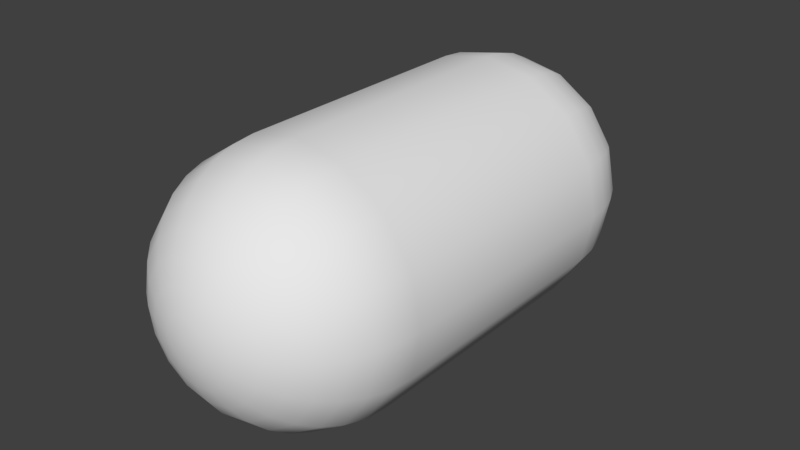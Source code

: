 # Source: capsule.blend  (saved by Blender 2.79.0; exported with 4.5.12 LTS)
import bpy
from mathutils import Matrix  # noqa: F401  (used for matrix-valued properties, if any)

bpy.ops.wm.read_factory_settings(use_empty=True)
scene = bpy.context.scene
scene.name = 'Scene'

# ---- collections
col_collection_1 = bpy.data.collections.new('Collection 1'); scene.collection.children.link(col_collection_1)

# ---- world
world_world = bpy.data.worlds.new('World'); scene.world = world_world
world_world.color = (0.05088, 0.05088, 0.05088)
world_world.use_sun_shadow = False
world_world.sun_shadow_jitter_overblur = 0.0
world_world.cycles.sampling_method = 'MANUAL'

# ---- meshes
me_capsule = bpy.data.meshes.new('Capsule')
me_capsule.from_pydata([(0.1736, 0.0, 1.985), (0.1604, 0.06645, 1.985), (0.1228, 0.1228, 1.985), (0.06645, 0.1604, 1.985), (1.063e-17, 0.1736, 1.985), (-0.06645, 0.1604, 1.985), (-0.1228, 0.1228, 1.985), (-0.1604, 0.06645, 1.985), (-0.1736, 2.127e-17, 1.985), (-0.1604, -0.06645, 1.985), (-0.1228, -0.1228, 1.985), (-0.06645, -0.1604, 1.985), (-3.19e-17, -0.1736, 1.985), (0.06645, -0.1604, 1.985), (0.1228, -0.1228, 1.985), (0.1604, -0.06645, 1.985), (0.342, 0.0, 1.94), (0.316, 0.1309, 1.94), (0.2418, 0.2418, 1.94), (0.1309, 0.316, 1.94), (2.094e-17, 0.342, 1.94), (-0.1309, 0.316, 1.94), (-0.2418, 0.2418, 1.94), (-0.316, 0.1309, 1.94), (-0.342, 4.189e-17, 1.94), (-0.316, -0.1309, 1.94), (-0.2418, -0.2418, 1.94), (-0.1309, -0.316, 1.94), (-6.283e-17, -0.342, 1.94), (0.1309, -0.316, 1.94), (0.2418, -0.2418, 1.94), (0.316, -0.1309, 1.94), (0.5, 0.0, 1.866), (0.4619, 0.1913, 1.866), (0.3536, 0.3536, 1.866), (0.1913, 0.4619, 1.866), (3.062e-17, 0.5, 1.866), (-0.1913, 0.4619, 1.866), (-0.3536, 0.3536, 1.866), (-0.4619, 0.1913, 1.866), (-0.5, 6.123e-17, 1.866), (-0.4619, -0.1913, 1.866), (-0.3536, -0.3536, 1.866), (-0.1913, -0.4619, 1.866), (-9.185e-17, -0.5, 1.866), (0.1913, -0.4619, 1.866), (0.3536, -0.3536, 1.866), (0.4619, -0.1913, 1.866), (0.6428, 0.0, 1.766), (0.5939, 0.246, 1.766), (0.4545, 0.4545, 1.766), (0.246, 0.5939, 1.766), (3.936e-17, 0.6428, 1.766), (-0.246, 0.5939, 1.766), (-0.4545, 0.4545, 1.766), (-0.5939, 0.246, 1.766), (-0.6428, 7.872e-17, 1.766), (-0.5939, -0.246, 1.766), (-0.4545, -0.4545, 1.766), (-0.246, -0.5939, 1.766), (-1.181e-16, -0.6428, 1.766), (0.246, -0.5939, 1.766), (0.4545, -0.4545, 1.766), (0.5939, -0.246, 1.766), (0.766, 0.0, 1.643), (0.7077, 0.2932, 1.643), (0.5417, 0.5417, 1.643), (0.2932, 0.7077, 1.643), (4.691e-17, 0.766, 1.643), (-0.2932, 0.7077, 1.643), (-0.5417, 0.5417, 1.643), (-0.7077, 0.2932, 1.643), (-0.766, 9.381e-17, 1.643), (-0.7077, -0.2932, 1.643), (-0.5417, -0.5417, 1.643), (-0.2932, -0.7077, 1.643), (-1.407e-16, -0.766, 1.643), (0.2932, -0.7077, 1.643), (0.5417, -0.5417, 1.643), (0.7077, -0.2932, 1.643), (0.866, 0.0, 1.5), (0.8001, 0.3314, 1.5), (0.6124, 0.6124, 1.5), (0.3314, 0.8001, 1.5), (5.303e-17, 0.866, 1.5), (-0.3314, 0.8001, 1.5), (-0.6124, 0.6124, 1.5), (-0.8001, 0.3314, 1.5), (-0.866, 1.061e-16, 1.5), (-0.8001, -0.3314, 1.5), (-0.6124, -0.6124, 1.5), (-0.3314, -0.8001, 1.5), (-1.591e-16, -0.866, 1.5), (0.3314, -0.8001, 1.5), (0.6124, -0.6124, 1.5), (0.8001, -0.3314, 1.5), (0.9397, 0.0, 1.342), (0.8682, 0.3596, 1.342), (0.6645, 0.6645, 1.342), (0.3596, 0.8682, 1.342), (5.754e-17, 0.9397, 1.342), (-0.3596, 0.8682, 1.342), (-0.6645, 0.6645, 1.342), (-0.8682, 0.3596, 1.342), (-0.9397, 1.151e-16, 1.342), (-0.8682, -0.3596, 1.342), (-0.6645, -0.6645, 1.342), (-0.3596, -0.8682, 1.342), (-1.726e-16, -0.9397, 1.342), (0.3596, -0.8682, 1.342), (0.6645, -0.6645, 1.342), (0.8682, -0.3596, 1.342), (0.9848, 0.0, 1.174), (0.9098, 0.3769, 1.174), (0.6964, 0.6964, 1.174), (0.3769, 0.9098, 1.174), (6.03e-17, 0.9848, 1.174), (-0.3769, 0.9098, 1.174), (-0.6964, 0.6964, 1.174), (-0.9098, 0.3769, 1.174), (-0.9848, 1.206e-16, 1.174), (-0.9098, -0.3769, 1.174), (-0.6964, -0.6964, 1.174), (-0.3769, -0.9098, 1.174), (-1.809e-16, -0.9848, 1.174), (0.3769, -0.9098, 1.174), (0.6964, -0.6964, 1.174), (0.9098, -0.3769, 1.174), (1.0, 0.0, 1.0), (0.9239, 0.3827, 1.0), (0.7071, 0.7071, 1.0), (0.3827, 0.9239, 1.0), (6.123e-17, 1.0, 1.0), (-0.3827, 0.9239, 1.0), (-0.7071, 0.7071, 1.0), (-0.9239, 0.3827, 1.0), (-1.0, 1.225e-16, 1.0), (-0.9239, -0.3827, 1.0), (-0.7071, -0.7071, 1.0), (-0.3827, -0.9239, 1.0), (-1.837e-16, -1.0, 1.0), (0.3827, -0.9239, 1.0), (0.7071, -0.7071, 1.0), (0.9239, -0.3827, 1.0), (0.0, 0.0, 2.0), (0.1736, 0.0, -1.985), (0.1604, 0.06645, -1.985), (0.1228, 0.1228, -1.985), (0.06645, 0.1604, -1.985), (1.063e-17, 0.1736, -1.985), (-0.06645, 0.1604, -1.985), (-0.1228, 0.1228, -1.985), (-0.1604, 0.06645, -1.985), (-0.1736, 2.127e-17, -1.985), (-0.1604, -0.06645, -1.985), (-0.1228, -0.1228, -1.985), (-0.06645, -0.1604, -1.985), (-3.19e-17, -0.1736, -1.985), (0.06645, -0.1604, -1.985), (0.1228, -0.1228, -1.985), (0.1604, -0.06645, -1.985), (0.342, 0.0, -1.94), (0.316, 0.1309, -1.94), (0.2418, 0.2418, -1.94), (0.1309, 0.316, -1.94), (2.094e-17, 0.342, -1.94), (-0.1309, 0.316, -1.94), (-0.2418, 0.2418, -1.94), (-0.316, 0.1309, -1.94), (-0.342, 4.189e-17, -1.94), (-0.316, -0.1309, -1.94), (-0.2418, -0.2418, -1.94), (-0.1309, -0.316, -1.94), (-6.283e-17, -0.342, -1.94), (0.1309, -0.316, -1.94), (0.2418, -0.2418, -1.94), (0.316, -0.1309, -1.94), (0.5, 0.0, -1.866), (0.4619, 0.1913, -1.866), (0.3536, 0.3536, -1.866), (0.1913, 0.4619, -1.866), (3.062e-17, 0.5, -1.866), (-0.1913, 0.4619, -1.866), (-0.3536, 0.3536, -1.866), (-0.4619, 0.1913, -1.866), (-0.5, 6.123e-17, -1.866), (-0.4619, -0.1913, -1.866), (-0.3536, -0.3536, -1.866), (-0.1913, -0.4619, -1.866), (-9.185e-17, -0.5, -1.866), (0.1913, -0.4619, -1.866), (0.3536, -0.3536, -1.866), (0.4619, -0.1913, -1.866), (0.6428, 0.0, -1.766), (0.5939, 0.246, -1.766), (0.4545, 0.4545, -1.766), (0.246, 0.5939, -1.766), (3.936e-17, 0.6428, -1.766), (-0.246, 0.5939, -1.766), (-0.4545, 0.4545, -1.766), (-0.5939, 0.246, -1.766), (-0.6428, 7.872e-17, -1.766), (-0.5939, -0.246, -1.766), (-0.4545, -0.4545, -1.766), (-0.246, -0.5939, -1.766), (-1.181e-16, -0.6428, -1.766), (0.246, -0.5939, -1.766), (0.4545, -0.4545, -1.766), (0.5939, -0.246, -1.766), (0.766, 0.0, -1.643), (0.7077, 0.2932, -1.643), (0.5417, 0.5417, -1.643), (0.2932, 0.7077, -1.643), (4.691e-17, 0.766, -1.643), (-0.2932, 0.7077, -1.643), (-0.5417, 0.5417, -1.643), (-0.7077, 0.2932, -1.643), (-0.766, 9.381e-17, -1.643), (-0.7077, -0.2932, -1.643), (-0.5417, -0.5417, -1.643), (-0.2932, -0.7077, -1.643), (-1.407e-16, -0.766, -1.643), (0.2932, -0.7077, -1.643), (0.5417, -0.5417, -1.643), (0.7077, -0.2932, -1.643), (0.866, 0.0, -1.5), (0.8001, 0.3314, -1.5), (0.6124, 0.6124, -1.5), (0.3314, 0.8001, -1.5), (5.303e-17, 0.866, -1.5), (-0.3314, 0.8001, -1.5), (-0.6124, 0.6124, -1.5), (-0.8001, 0.3314, -1.5), (-0.866, 1.061e-16, -1.5), (-0.8001, -0.3314, -1.5), (-0.6124, -0.6124, -1.5), (-0.3314, -0.8001, -1.5), (-1.591e-16, -0.866, -1.5), (0.3314, -0.8001, -1.5), (0.6124, -0.6124, -1.5), (0.8001, -0.3314, -1.5), (0.9397, 0.0, -1.342), (0.8682, 0.3596, -1.342), (0.6645, 0.6645, -1.342), (0.3596, 0.8682, -1.342), (5.754e-17, 0.9397, -1.342), (-0.3596, 0.8682, -1.342), (-0.6645, 0.6645, -1.342), (-0.8682, 0.3596, -1.342), (-0.9397, 1.151e-16, -1.342), (-0.8682, -0.3596, -1.342), (-0.6645, -0.6645, -1.342), (-0.3596, -0.8682, -1.342), (-1.726e-16, -0.9397, -1.342), (0.3596, -0.8682, -1.342), (0.6645, -0.6645, -1.342), (0.8682, -0.3596, -1.342), (0.9848, 0.0, -1.174), (0.9098, 0.3769, -1.174), (0.6964, 0.6964, -1.174), (0.3769, 0.9098, -1.174), (6.03e-17, 0.9848, -1.174), (-0.3769, 0.9098, -1.174), (-0.6964, 0.6964, -1.174), (-0.9098, 0.3769, -1.174), (-0.9848, 1.206e-16, -1.174), (-0.9098, -0.3769, -1.174), (-0.6964, -0.6964, -1.174), (-0.3769, -0.9098, -1.174), (-1.809e-16, -0.9848, -1.174), (0.3769, -0.9098, -1.174), (0.6964, -0.6964, -1.174), (0.9098, -0.3769, -1.174), (1.0, 0.0, -1.0), (0.9239, 0.3827, -1.0), (0.7071, 0.7071, -1.0), (0.3827, 0.9239, -1.0), (6.123e-17, 1.0, -1.0), (-0.3827, 0.9239, -1.0), (-0.7071, 0.7071, -1.0), (-0.9239, 0.3827, -1.0), (-1.0, 1.225e-16, -1.0), (-0.9239, -0.3827, -1.0), (-0.7071, -0.7071, -1.0), (-0.3827, -0.9239, -1.0), (-1.837e-16, -1.0, -1.0), (0.3827, -0.9239, -1.0), (0.7071, -0.7071, -1.0), (0.9239, -0.3827, -1.0), (0.0, 0.0, -2.0)], [], [(128, 129, 113, 112), (274, 273, 257, 258), (129, 130, 114, 113), (275, 274, 258, 259), (130, 131, 115, 114), (276, 275, 259, 260), (131, 132, 116, 115), (277, 276, 260, 261), (132, 133, 117, 116), (278, 277, 261, 262), (133, 134, 118, 117), (279, 278, 262, 263), (134, 135, 119, 118), (280, 279, 263, 264), (135, 136, 120, 119), (281, 280, 264, 265), (136, 137, 121, 120), (282, 281, 265, 266), (137, 138, 122, 121), (283, 282, 266, 267), (138, 139, 123, 122), (284, 283, 267, 268), (139, 140, 124, 123), (285, 284, 268, 269), (140, 141, 125, 124), (286, 285, 269, 270), (141, 142, 126, 125), (287, 286, 270, 271), (142, 143, 127, 126), (288, 287, 271, 272), (143, 128, 112, 127), (273, 288, 272, 257), (112, 113, 97, 96), (258, 257, 241, 242), (113, 114, 98, 97), (259, 258, 242, 243), (114, 115, 99, 98), (260, 259, 243, 244), (115, 116, 100, 99), (261, 260, 244, 245), (116, 117, 101, 100), (262, 261, 245, 246), (117, 118, 102, 101), (263, 262, 246, 247), (118, 119, 103, 102), (264, 263, 247, 248), (119, 120, 104, 103), (265, 264, 248, 249), (120, 121, 105, 104), (266, 265, 249, 250), (121, 122, 106, 105), (267, 266, 250, 251), (122, 123, 107, 106), (268, 267, 251, 252), (123, 124, 108, 107), (269, 268, 252, 253), (124, 125, 109, 108), (270, 269, 253, 254), (125, 126, 110, 109), (271, 270, 254, 255), (126, 127, 111, 110), (272, 271, 255, 256), (127, 112, 96, 111), (257, 272, 256, 241), (96, 97, 81, 80), (242, 241, 225, 226), (97, 98, 82, 81), (243, 242, 226, 227), (98, 99, 83, 82), (244, 243, 227, 228), (99, 100, 84, 83), (245, 244, 228, 229), (100, 101, 85, 84), (246, 245, 229, 230), (101, 102, 86, 85), (247, 246, 230, 231), (102, 103, 87, 86), (248, 247, 231, 232), (103, 104, 88, 87), (249, 248, 232, 233), (104, 105, 89, 88), (250, 249, 233, 234), (105, 106, 90, 89), (251, 250, 234, 235), (106, 107, 91, 90), (252, 251, 235, 236), (107, 108, 92, 91), (253, 252, 236, 237), (108, 109, 93, 92), (254, 253, 237, 238), (109, 110, 94, 93), (255, 254, 238, 239), (110, 111, 95, 94), (256, 255, 239, 240), (111, 96, 80, 95), (241, 256, 240, 225), (80, 81, 65, 64), (226, 225, 209, 210), (81, 82, 66, 65), (227, 226, 210, 211), (82, 83, 67, 66), (228, 227, 211, 212), (83, 84, 68, 67), (229, 228, 212, 213), (84, 85, 69, 68), (230, 229, 213, 214), (85, 86, 70, 69), (231, 230, 214, 215), (86, 87, 71, 70), (232, 231, 215, 216), (87, 88, 72, 71), (233, 232, 216, 217), (88, 89, 73, 72), (234, 233, 217, 218), (89, 90, 74, 73), (235, 234, 218, 219), (90, 91, 75, 74), (236, 235, 219, 220), (91, 92, 76, 75), (237, 236, 220, 221), (92, 93, 77, 76), (238, 237, 221, 222), (93, 94, 78, 77), (239, 238, 222, 223), (94, 95, 79, 78), (240, 239, 223, 224), (95, 80, 64, 79), (225, 240, 224, 209), (64, 65, 49, 48), (210, 209, 193, 194), (65, 66, 50, 49), (211, 210, 194, 195), (66, 67, 51, 50), (212, 211, 195, 196), (67, 68, 52, 51), (213, 212, 196, 197), (68, 69, 53, 52), (214, 213, 197, 198), (69, 70, 54, 53), (215, 214, 198, 199), (70, 71, 55, 54), (216, 215, 199, 200), (71, 72, 56, 55), (217, 216, 200, 201), (72, 73, 57, 56), (218, 217, 201, 202), (73, 74, 58, 57), (219, 218, 202, 203), (74, 75, 59, 58), (220, 219, 203, 204), (75, 76, 60, 59), (221, 220, 204, 205), (76, 77, 61, 60), (222, 221, 205, 206), (77, 78, 62, 61), (223, 222, 206, 207), (78, 79, 63, 62), (224, 223, 207, 208), (79, 64, 48, 63), (209, 224, 208, 193), (48, 49, 33, 32), (194, 193, 177, 178), (49, 50, 34, 33), (195, 194, 178, 179), (50, 51, 35, 34), (196, 195, 179, 180), (51, 52, 36, 35), (197, 196, 180, 181), (52, 53, 37, 36), (198, 197, 181, 182), (53, 54, 38, 37), (199, 198, 182, 183), (54, 55, 39, 38), (200, 199, 183, 184), (55, 56, 40, 39), (201, 200, 184, 185), (56, 57, 41, 40), (202, 201, 185, 186), (57, 58, 42, 41), (203, 202, 186, 187), (58, 59, 43, 42), (204, 203, 187, 188), (59, 60, 44, 43), (205, 204, 188, 189), (60, 61, 45, 44), (206, 205, 189, 190), (61, 62, 46, 45), (207, 206, 190, 191), (62, 63, 47, 46), (208, 207, 191, 192), (63, 48, 32, 47), (193, 208, 192, 177), (32, 33, 17, 16), (178, 177, 161, 162), (33, 34, 18, 17), (179, 178, 162, 163), (34, 35, 19, 18), (180, 179, 163, 164), (35, 36, 20, 19), (181, 180, 164, 165), (36, 37, 21, 20), (182, 181, 165, 166), (37, 38, 22, 21), (183, 182, 166, 167), (38, 39, 23, 22), (184, 183, 167, 168), (39, 40, 24, 23), (185, 184, 168, 169), (40, 41, 25, 24), (186, 185, 169, 170), (41, 42, 26, 25), (187, 186, 170, 171), (42, 43, 27, 26), (188, 187, 171, 172), (43, 44, 28, 27), (189, 188, 172, 173), (44, 45, 29, 28), (190, 189, 173, 174), (45, 46, 30, 29), (191, 190, 174, 175), (46, 47, 31, 30), (192, 191, 175, 176), (47, 32, 16, 31), (177, 192, 176, 161), (16, 17, 1, 0), (162, 161, 145, 146), (17, 18, 2, 1), (163, 162, 146, 147), (18, 19, 3, 2), (164, 163, 147, 148), (19, 20, 4, 3), (165, 164, 148, 149), (20, 21, 5, 4), (166, 165, 149, 150), (21, 22, 6, 5), (167, 166, 150, 151), (22, 23, 7, 6), (168, 167, 151, 152), (23, 24, 8, 7), (169, 168, 152, 153), (24, 25, 9, 8), (170, 169, 153, 154), (25, 26, 10, 9), (171, 170, 154, 155), (26, 27, 11, 10), (172, 171, 155, 156), (27, 28, 12, 11), (173, 172, 156, 157), (28, 29, 13, 12), (174, 173, 157, 158), (29, 30, 14, 13), (175, 174, 158, 159), (30, 31, 15, 14), (176, 175, 159, 160), (31, 16, 0, 15), (161, 176, 160, 145), (129, 128, 273, 274), (130, 129, 274, 275), (131, 130, 275, 276), (132, 131, 276, 277), (133, 132, 277, 278), (134, 133, 278, 279), (135, 134, 279, 280), (136, 135, 280, 281), (137, 136, 281, 282), (138, 137, 282, 283), (139, 138, 283, 284), (140, 139, 284, 285), (141, 140, 285, 286), (142, 141, 286, 287), (143, 142, 287, 288), (128, 143, 288, 273), (0, 1, 144), (1, 2, 144), (2, 3, 144), (3, 4, 144), (4, 5, 144), (5, 6, 144), (6, 7, 144), (7, 8, 144), (8, 9, 144), (9, 10, 144), (10, 11, 144), (11, 12, 144), (12, 13, 144), (13, 14, 144), (14, 15, 144), (15, 0, 144), (146, 145, 289), (147, 146, 289), (148, 147, 289), (149, 148, 289), (150, 149, 289), (151, 150, 289), (152, 151, 289), (153, 152, 289), (154, 153, 289), (155, 154, 289), (156, 155, 289), (157, 156, 289), (158, 157, 289), (159, 158, 289), (160, 159, 289), (145, 160, 289)])
me_capsule.polygons.foreach_set('use_smooth', [True] * 304)
me_capsule.use_remesh_preserve_volume = False
me_capsule.use_remesh_preserve_attributes = False
me_capsule.use_mirror_vertex_groups = False
me_capsule.update()

# ---- objects
ob_capsule = bpy.data.objects.new('Capsule', me_capsule)

# ---- transforms, parenting, visibility, modifiers, constraints
ob_capsule.location = (0.0, 0.0, 0.0)
ob_capsule.rotation_euler = (1.571, -0.0, 0.0)
ob_capsule.lineart.crease_threshold = 0.0

# ---- collection membership
col_collection_1.objects.link(ob_capsule)

# ---- scene / render settings (as saved in the file)
scene.frame_start = 1; scene.frame_end = 250; scene.frame_set(1)
scene.render.engine = 'BLENDER_EEVEE_NEXT'
scene.render.resolution_percentage = 50
scene.render.dither_intensity = 0.0
scene.cycles.use_denoising = False
scene.cycles.samples = 128
scene.cycles.sampling_pattern = 'TABULATED_SOBOL'
scene.cycles.use_adaptive_sampling = False
scene.cycles.use_light_tree = False
scene.cycles.blur_glossy = 0.0
scene.cycles.sample_clamp_indirect = 0.0
scene.view_settings.view_transform = 'Standard'
scene.unit_settings.scale_length = 0.5
bpy.context.view_layer.update()

# ---- added for rendering (the .blend has no active camera and no usable light): camera, sun
cam_auto = bpy.data.cameras.new('AutoCamera')
cam_auto.lens = 50.0
cam_auto.sensor_width = 36.0
cam_auto.clip_end = 1000.0
ob_auto_camera = bpy.data.objects.new('AutoCamera', cam_auto)
scene.collection.objects.link(ob_auto_camera)
ob_auto_camera.location = (4.53266, -5.43919, 3.62613)
ob_auto_camera.rotation_euler = (1.09748, -7.21219e-08, 0.694738)
scene.camera = ob_auto_camera
light_auto_sun = bpy.data.lights.new('AutoSun', 'SUN')
light_auto_sun.energy = 3.0
light_auto_sun.angle = 0.0523599
ob_auto_sun = bpy.data.objects.new('AutoSun', light_auto_sun)
scene.collection.objects.link(ob_auto_sun)
ob_auto_sun.rotation_euler = (0.872665, 0.174533, 0.523599)
bpy.context.view_layer.update()
